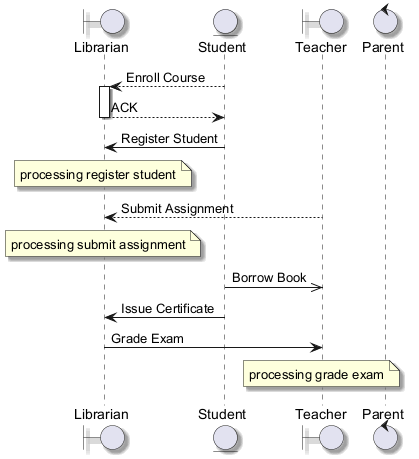

The diagram above was rendered by PlantUML. Its source (embedded in the PNG):
@startuml
skinparam backgroundColor #FFFFFF
skinparam classBackgroundColor #F1F8E9
skinparam classBorderColor #33691E
skinparam shadowing true
boundary "Librarian" as L
entity "Student" as S
boundary "Teacher" as T
control "Parent" as P
S --> L : Enroll Course
activate L
L --> S : ACK
deactivate L
S -> L : Register Student
note over L : processing register student
T --> L : Submit Assignment
note over L : processing submit assignment
S ->> T : Borrow Book
S -> L : Issue Certificate
L -> T : Grade Exam
note over T : processing grade exam
@enduml